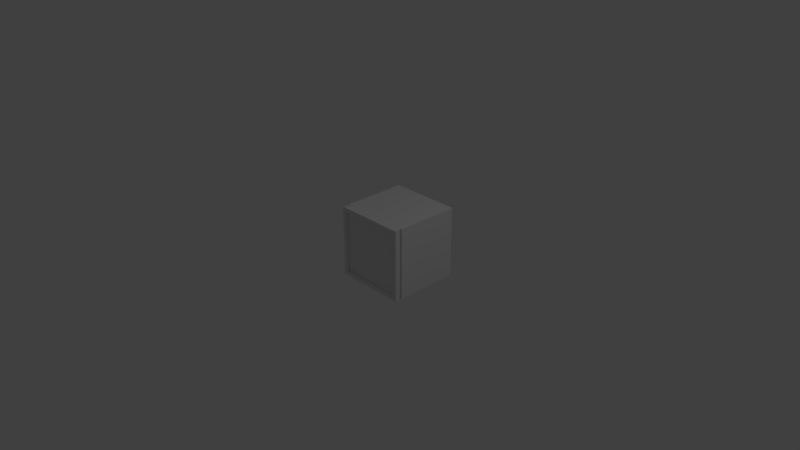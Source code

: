 # Source: UrTile.blend  (saved by Blender 2.79.0; exported with 4.5.12 LTS)
import bpy
from mathutils import Matrix  # noqa: F401  (used for matrix-valued properties, if any)

bpy.ops.wm.read_factory_settings(use_empty=True)
scene = bpy.context.scene
scene.name = 'Scene'

# ---- collections
col_collection_1 = bpy.data.collections.new('Collection 1'); scene.collection.children.link(col_collection_1)

# ---- materials (node trees are filled in below, after node groups)
mat_material = bpy.data.materials.new('Material')
mat_material.alpha_threshold = 0.0
mat_material.use_transparent_shadow = False
mat_material.roughness = 0.5
mat_material.line_color = (0.0, 0.0, 0.0, 1.0)

# ---- material node trees

# ---- world
world_world = bpy.data.worlds.new('World'); scene.world = world_world
world_world.color = (0.05088, 0.05088, 0.05088)
world_world.use_sun_shadow = False
world_world.sun_shadow_jitter_overblur = 0.0
world_world.cycles.sampling_method = 'MANUAL'

# ---- cameras
cam_camera = bpy.data.cameras.new('Camera')
cam_camera.clip_end = 100.0
cam_camera.lens = 35.0
cam_camera.sensor_width = 32.0
cam_camera.sensor_height = 18.0
cam_camera.ortho_scale = 7.314
cam_camera.dof.focus_distance = 0.0
cam_camera.dof.aperture_fstop = 128.0

# ---- lights
light_lamp = bpy.data.lights.new('Lamp', 'POINT')
light_lamp.transmission_factor = 0.0
light_lamp.cutoff_distance = 30.0
light_lamp.energy = 100.0
light_lamp.shadow_buffer_clip_start = 1.001
light_lamp.shadow_soft_size = 0.1
light_lamp.shadow_maximum_resolution = 0.006
light_lamp.use_absolute_resolution = True

# ---- meshes
me_cube = bpy.data.meshes.new('Cube')
me_cube.from_pydata([(1.0, 1.0, -2.0), (1.0, -1.0, -2.0), (-1.0, -1.0, -2.0), (-1.0, 1.0, -2.0), (0.8763, 0.8763, 0.0), (0.8763, -0.8763, 0.0), (-0.8763, -0.8763, 0.0), (-0.8763, 0.8763, 0.0), (1.0, 1.0, 0.0), (1.0, -1.0, 0.0), (-1.0, 1.0, 0.0), (-1.0, -1.0, 0.0), (0.8763, 0.8763, -0.05184), (0.8763, -0.8763, -0.05184), (-0.8763, -0.8763, -0.05184), (-0.8763, 0.8763, -0.05184), (1.0, 1.0, -0.2057), (1.0, 1.0, -0.1076), (1.0, -1.0, -0.2057), (1.0, -1.0, -0.1076), (-1.0, -1.0, -0.2057), (-1.0, -1.0, -0.1076), (-1.0, 1.0, -0.2057), (-1.0, 1.0, -0.1076), (0.9522, 1.0, -0.2057), (0.9522, 1.0, -0.1076), (0.9522, -1.0, -0.2057), (0.9522, -1.0, -0.1076), (-0.9522, -1.0, -0.2057), (-0.9522, -1.0, -0.1076), (-0.9522, 1.0, -0.2057), (-0.9522, 1.0, -0.1076)], [], [(6, 5, 13, 14), (17, 8, 9, 19), (19, 9, 11, 21), (21, 11, 10, 23), (16, 0, 3, 22), (4, 5, 9, 8), (7, 4, 8, 10), (5, 6, 11, 9), (6, 7, 10, 11), (12, 15, 14, 13), (5, 4, 12, 13), (7, 6, 14, 15), (4, 7, 15, 12), (8, 17, 23, 10), (17, 19, 27, 25), (2, 20, 22, 3), (23, 17, 25, 31), (1, 18, 20, 2), (22, 20, 28, 30), (0, 16, 18, 1), (20, 18, 26, 28), (25, 24, 30, 31), (28, 29, 31, 30), (26, 27, 29, 28), (24, 25, 27, 26), (19, 21, 29, 27), (21, 23, 31, 29), (16, 22, 30, 24), (18, 16, 24, 26)])
_uv = me_cube.uv_layers.new(name='UVMap')
_uv.uv.foreach_set('vector', [0.4104, 0.08099, 0.4102, 0.876, 0.3867, 0.876, 0.3868, 0.08098, 0.1968, 0.9813, 0.145, 0.9813, 0.1452, 0.01899, 0.197, 0.019, 0.5152, 0.9322, 0.4663, 0.9322, 0.4665, 0.02487, 0.5153, 0.02487, 0.4748, 0.9323, 0.426, 0.9323, 0.4262, 0.02501, 0.475, 0.02502, 0.05872, 0.007958, 0.9414, 0.008106, 0.9413, 0.992, 0.05855, 0.9919, 0.08553, 0.9217, 0.08567, 0.07851, 0.1452, 0.01899, 0.145, 0.9813, 0.1283, 0.9216, 0.1285, 0.07835, 0.188, 0.01883, 0.1878, 0.9811, 0.4102, 0.876, 0.4104, 0.08099, 0.4665, 0.02487, 0.4663, 0.9322, 0.3699, 0.8762, 0.37, 0.08113, 0.4262, 0.02501, 0.426, 0.9323, 0.006559, 0.9933, 0.006722, 0.006559, 0.9934, 0.006723, 0.9933, 0.9934, 0.08567, 0.07851, 0.08553, 0.9217, 0.06058, 0.9217, 0.06072, 0.07851, 0.37, 0.08113, 0.3699, 0.8762, 0.3464, 0.8762, 0.3465, 0.08113, 0.1285, 0.07835, 0.1283, 0.9216, 0.1034, 0.9216, 0.1035, 0.07835, 0.188, 0.01883, 0.2398, 0.01884, 0.2396, 0.9811, 0.1878, 0.9811, 0.1968, 0.9813, 0.197, 0.019, 0.22, 0.019, 0.2198, 0.9813, 0.9419, 0.9927, 0.05794, 0.9926, 0.0581, 0.007274, 0.9421, 0.007421, 0.2396, 0.9811, 0.2398, 0.01884, 0.2732, 0.9806, 0.2564, 0.981, 0.9394, 0.9867, 0.06042, 0.9865, 0.06058, 0.006727, 0.9396, 0.006874, 0.5628, 0.02504, 0.6545, 0.08398, 0.541, 0.9323, 0.5412, 0.02503, 0.9398, 0.9904, 0.06006, 0.9902, 0.06022, 0.009639, 0.9399, 0.009786, 0.6545, 0.08398, 0.6543, 0.9913, 0.6228, 0.08451, 0.6386, 0.08411, 0.9564, 0.07556, 0.9575, 0.1196, 0.103, 0.1413, 0.1019, 0.09727, 0.541, 0.9323, 0.4965, 0.9323, 0.4967, 0.02502, 0.5412, 0.02503, 0.03704, 0.9239, 0.03581, 0.8755, 0.9772, 0.8515, 0.9784, 0.9, 0.267, 0.9813, 0.2198, 0.9813, 0.22, 0.019, 0.2672, 0.01901, 0.5152, 0.9322, 0.5153, 0.02487, 0.5468, 0.9316, 0.531, 0.932, 0.4748, 0.9323, 0.475, 0.02502, 0.4967, 0.02502, 0.4965, 0.9323, 0.2677, 0.2501, 0.8072, 0.06895, 0.2589, 0.2502, 0.2633, 0.2501, 0.2902, 0.01901, 0.29, 0.9813, 0.267, 0.9813, 0.2672, 0.01901])
_ca = me_cube.color_attributes.new('Col', 'BYTE_COLOR', 'CORNER')
_ca.data.foreach_set('color', [1.0, 1.0, 1.0, 1.0, 1.0, 1.0, 1.0, 1.0, 1.0, 1.0, 1.0, 1.0, 1.0, 1.0, 1.0, 1.0, 1.0, 1.0, 1.0, 1.0, 1.0, 1.0, 1.0, 1.0, 1.0, 1.0, 1.0, 1.0, 1.0, 1.0, 1.0, 1.0, 1.0, 1.0, 1.0, 1.0, 1.0, 1.0, 1.0, 1.0, 1.0, 1.0, 1.0, 1.0, 1.0, 1.0, 1.0, 1.0, 1.0, 1.0, 1.0, 1.0, 1.0, 1.0, 1.0, 1.0, 1.0, 1.0, 1.0, 1.0, 1.0, 1.0, 1.0, 1.0, 1.0, 1.0, 1.0, 1.0, 1.0, 1.0, 1.0, 1.0, 1.0, 1.0, 1.0, 1.0, 1.0, 1.0, 1.0, 1.0, 1.0, 1.0, 1.0, 1.0, 1.0, 1.0, 1.0, 1.0, 1.0, 1.0, 1.0, 1.0, 1.0, 1.0, 1.0, 1.0, 1.0, 1.0, 1.0, 1.0, 1.0, 1.0, 1.0, 1.0, 1.0, 1.0, 1.0, 1.0, 1.0, 1.0, 1.0, 1.0, 1.0, 1.0, 1.0, 1.0, 1.0, 1.0, 1.0, 1.0, 1.0, 1.0, 1.0, 1.0, 1.0, 1.0, 1.0, 1.0, 1.0, 1.0, 1.0, 1.0, 1.0, 1.0, 1.0, 1.0, 1.0, 1.0, 1.0, 1.0, 1.0, 1.0, 1.0, 1.0, 1.0, 1.0, 1.0, 1.0, 1.0, 1.0, 1.0, 1.0, 1.0, 1.0, 1.0, 1.0, 1.0, 1.0, 1.0, 1.0, 1.0, 1.0, 1.0, 1.0, 1.0, 1.0, 1.0, 1.0, 1.0, 1.0, 1.0, 1.0, 1.0, 1.0, 1.0, 1.0, 1.0, 1.0, 1.0, 1.0, 1.0, 1.0, 1.0, 1.0, 1.0, 1.0, 1.0, 1.0, 1.0, 1.0, 1.0, 1.0, 1.0, 1.0, 1.0, 1.0, 1.0, 1.0, 1.0, 1.0, 1.0, 1.0, 1.0, 1.0, 1.0, 1.0, 1.0, 1.0, 1.0, 1.0, 1.0, 1.0, 1.0, 1.0, 1.0, 1.0, 1.0, 1.0, 1.0, 1.0, 1.0, 1.0, 1.0, 1.0, 1.0, 1.0, 1.0, 1.0, 1.0, 1.0, 1.0, 1.0, 1.0, 1.0, 1.0, 1.0, 1.0, 1.0, 1.0, 1.0, 1.0, 1.0, 1.0, 1.0, 1.0, 1.0, 1.0, 1.0, 1.0, 1.0, 1.0, 1.0, 1.0, 1.0, 1.0, 1.0, 1.0, 1.0, 1.0, 1.0, 1.0, 1.0, 1.0, 1.0, 1.0, 1.0, 1.0, 1.0, 1.0, 1.0, 1.0, 1.0, 1.0, 1.0, 1.0, 1.0, 1.0, 1.0, 1.0, 1.0, 1.0, 1.0, 1.0, 1.0, 1.0, 1.0, 1.0, 1.0, 1.0, 1.0, 1.0, 1.0, 1.0, 1.0, 1.0, 1.0, 1.0, 1.0, 1.0, 1.0, 1.0, 1.0, 1.0, 1.0, 1.0, 1.0, 1.0, 1.0, 1.0, 1.0, 1.0, 1.0, 1.0, 1.0, 1.0, 1.0, 1.0, 1.0, 1.0, 1.0, 1.0, 1.0, 1.0, 1.0, 1.0, 1.0, 1.0, 1.0, 1.0, 1.0, 1.0, 1.0, 1.0, 1.0, 1.0, 1.0, 1.0, 1.0, 1.0, 1.0, 1.0, 1.0, 1.0, 1.0, 1.0, 1.0, 1.0, 1.0, 1.0, 1.0, 1.0, 1.0, 1.0, 1.0, 1.0, 1.0, 1.0, 1.0, 1.0, 1.0, 1.0, 1.0, 1.0, 1.0, 1.0, 1.0, 1.0, 1.0, 1.0, 1.0, 1.0, 1.0, 1.0, 1.0, 1.0, 1.0, 1.0, 1.0, 1.0, 1.0, 1.0, 1.0, 1.0, 1.0, 1.0, 1.0, 1.0, 1.0, 1.0, 1.0, 1.0, 1.0, 1.0, 1.0, 1.0, 1.0, 1.0, 1.0, 1.0, 1.0, 1.0, 1.0, 1.0, 1.0, 1.0, 1.0, 1.0, 1.0, 1.0, 1.0, 1.0, 1.0, 1.0, 1.0, 1.0, 1.0, 1.0, 1.0, 1.0, 1.0, 1.0, 1.0, 1.0, 1.0, 1.0, 1.0, 1.0, 1.0, 1.0, 1.0, 1.0, 1.0, 1.0, 1.0, 1.0, 1.0, 1.0, 1.0, 1.0, 1.0, 1.0, 1.0, 1.0, 1.0, 1.0, 1.0, 1.0, 1.0, 1.0, 1.0, 1.0, 1.0, 1.0, 1.0, 1.0, 1.0, 1.0, 1.0, 1.0, 1.0, 1.0, 1.0, 1.0, 1.0])
me_cube.materials.append(mat_material)
me_cube.use_remesh_preserve_volume = False
me_cube.use_remesh_preserve_attributes = False
me_cube.use_mirror_vertex_groups = False
me_cube.update()

# ---- objects
ob_cube = bpy.data.objects.new('Cube', me_cube)
ob_lamp = bpy.data.objects.new('Lamp', light_lamp)
ob_camera = bpy.data.objects.new('Camera', cam_camera)

# ---- transforms, parenting, visibility, modifiers, constraints
ob_cube.location = (0.0, 0.0, 0.0)
ob_cube.rotation_euler = (-1.571, -2.385e-08, 9.425)
ob_cube.scale = (0.5, 0.5, 0.5)
ob_cube.lock_rotations_4d = False
ob_cube.empty_display_type = 'ARROWS'
ob_cube.lineart.crease_threshold = 0.0
ob_lamp.location = (4.076, 1.005, 5.904)
ob_lamp.rotation_euler = (0.6503, 0.05522, 1.866)
ob_lamp.lock_rotations_4d = False
ob_lamp.empty_display_type = 'ARROWS'
ob_lamp.color = (0.0, 0.0, 0.0, 0.0)
ob_lamp.lineart.crease_threshold = 0.0
ob_camera.location = (7.481, -6.508, 5.344)
ob_camera.rotation_euler = (1.109, 0.0, 0.8149)
ob_camera.lock_rotations_4d = False
ob_camera.empty_display_type = 'ARROWS'
ob_camera.color = (0.0, 0.0, 0.0, 0.0)
ob_camera.display_type = 'WIRE'
ob_camera.lineart.crease_threshold = 0.0

# ---- collection membership
col_collection_1.objects.link(ob_cube)
col_collection_1.objects.link(ob_lamp)
col_collection_1.objects.link(ob_camera)

# ---- scene / render settings (as saved in the file)
scene.camera = ob_camera
scene.frame_start = 1; scene.frame_end = 250; scene.frame_set(1)
scene.render.engine = 'BLENDER_EEVEE_NEXT'
scene.render.resolution_percentage = 50
scene.render.dither_intensity = 0.0
scene.cycles.use_denoising = False
scene.cycles.samples = 128
scene.cycles.sampling_pattern = 'TABULATED_SOBOL'
scene.cycles.use_adaptive_sampling = False
scene.cycles.use_light_tree = False
scene.cycles.blur_glossy = 0.0
scene.cycles.sample_clamp_indirect = 0.0
scene.view_settings.view_transform = 'Standard'
bpy.context.view_layer.update()
